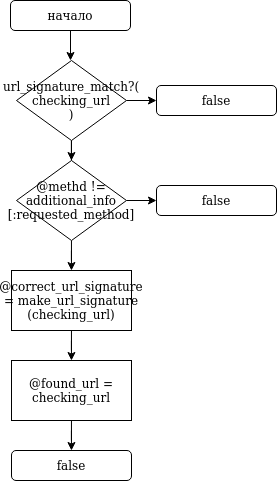

The diagram above was exported from draw.io. Its source (the exported page's mxGraphModel, read from the mxfile embedded in the PNG):
<mxGraphModel dx="370" dy="690" grid="1" gridSize="10" guides="1" tooltips="1" connect="1" arrows="1" fold="1" page="1" pageScale="1" pageWidth="827" pageHeight="1169" math="0" shadow="0">
  <root>
    <mxCell id="0" />
    <mxCell id="1" parent="0" />
    <mxCell id="TtExzd5zuu7moBImFZO7-6" value="" style="edgeStyle=orthogonalEdgeStyle;rounded=0;orthogonalLoop=1;jettySize=auto;html=1;" edge="1" parent="1" source="TtExzd5zuu7moBImFZO7-1">
      <mxGeometry relative="1" as="geometry">
        <mxPoint x="414" y="100" as="targetPoint" />
      </mxGeometry>
    </mxCell>
    <mxCell id="TtExzd5zuu7moBImFZO7-1" value="начало" style="rounded=1;whiteSpace=wrap;html=1;" vertex="1" parent="1">
      <mxGeometry x="354" y="40" width="120" height="30" as="geometry" />
    </mxCell>
    <mxCell id="TtExzd5zuu7moBImFZO7-95" value="false" style="rounded=1;whiteSpace=wrap;html=1;" vertex="1" parent="1">
      <mxGeometry x="500" y="125" width="120" height="30" as="geometry" />
    </mxCell>
    <mxCell id="TtExzd5zuu7moBImFZO7-112" value="" style="edgeStyle=orthogonalEdgeStyle;rounded=0;orthogonalLoop=1;jettySize=auto;html=1;" edge="1" parent="1" source="TtExzd5zuu7moBImFZO7-111" target="TtExzd5zuu7moBImFZO7-95">
      <mxGeometry relative="1" as="geometry" />
    </mxCell>
    <mxCell id="TtExzd5zuu7moBImFZO7-118" value="" style="edgeStyle=orthogonalEdgeStyle;rounded=0;orthogonalLoop=1;jettySize=auto;html=1;" edge="1" parent="1" source="TtExzd5zuu7moBImFZO7-111" target="TtExzd5zuu7moBImFZO7-113">
      <mxGeometry relative="1" as="geometry" />
    </mxCell>
    <mxCell id="TtExzd5zuu7moBImFZO7-111" value="&lt;div&gt;url_signature_match?(&lt;/div&gt;&lt;div&gt;checking_url&lt;/div&gt;&lt;div&gt;)&lt;br&gt;&lt;/div&gt;" style="rhombus;whiteSpace=wrap;html=1;" vertex="1" parent="1">
      <mxGeometry x="360" y="100" width="110" height="80" as="geometry" />
    </mxCell>
    <mxCell id="TtExzd5zuu7moBImFZO7-115" value="" style="edgeStyle=orthogonalEdgeStyle;rounded=0;orthogonalLoop=1;jettySize=auto;html=1;" edge="1" parent="1" source="TtExzd5zuu7moBImFZO7-113" target="TtExzd5zuu7moBImFZO7-114">
      <mxGeometry relative="1" as="geometry" />
    </mxCell>
    <mxCell id="TtExzd5zuu7moBImFZO7-119" value="" style="edgeStyle=orthogonalEdgeStyle;rounded=0;orthogonalLoop=1;jettySize=auto;html=1;" edge="1" parent="1" source="TtExzd5zuu7moBImFZO7-113" target="TtExzd5zuu7moBImFZO7-116">
      <mxGeometry relative="1" as="geometry" />
    </mxCell>
    <mxCell id="TtExzd5zuu7moBImFZO7-113" value="&lt;div&gt;@methd !=&lt;/div&gt;&lt;div&gt;additional_info&lt;/div&gt;&lt;div&gt;[:requested_method]&lt;br&gt;&lt;/div&gt;" style="rhombus;whiteSpace=wrap;html=1;" vertex="1" parent="1">
      <mxGeometry x="360" y="200" width="110" height="80" as="geometry" />
    </mxCell>
    <mxCell id="TtExzd5zuu7moBImFZO7-114" value="false" style="rounded=1;whiteSpace=wrap;html=1;" vertex="1" parent="1">
      <mxGeometry x="500" y="225" width="120" height="30" as="geometry" />
    </mxCell>
    <mxCell id="TtExzd5zuu7moBImFZO7-120" value="" style="edgeStyle=orthogonalEdgeStyle;rounded=0;orthogonalLoop=1;jettySize=auto;html=1;" edge="1" parent="1" source="TtExzd5zuu7moBImFZO7-116" target="TtExzd5zuu7moBImFZO7-117">
      <mxGeometry relative="1" as="geometry" />
    </mxCell>
    <mxCell id="TtExzd5zuu7moBImFZO7-116" value="&lt;div&gt;@correct_url_signature&lt;/div&gt;&lt;div&gt;= make_url_signature&lt;/div&gt;&lt;div&gt;(checking_url)&lt;br&gt;&lt;/div&gt;" style="rounded=0;whiteSpace=wrap;html=1;" vertex="1" parent="1">
      <mxGeometry x="355" y="310" width="120" height="60" as="geometry" />
    </mxCell>
    <mxCell id="TtExzd5zuu7moBImFZO7-122" value="" style="edgeStyle=orthogonalEdgeStyle;rounded=0;orthogonalLoop=1;jettySize=auto;html=1;" edge="1" parent="1" source="TtExzd5zuu7moBImFZO7-117" target="TtExzd5zuu7moBImFZO7-121">
      <mxGeometry relative="1" as="geometry" />
    </mxCell>
    <mxCell id="TtExzd5zuu7moBImFZO7-117" value="&lt;div&gt;@found_url =&lt;/div&gt;&lt;div&gt;checking_url&lt;br&gt;&lt;/div&gt;" style="rounded=0;whiteSpace=wrap;html=1;" vertex="1" parent="1">
      <mxGeometry x="355" y="400" width="120" height="60" as="geometry" />
    </mxCell>
    <mxCell id="TtExzd5zuu7moBImFZO7-121" value="false" style="rounded=1;whiteSpace=wrap;html=1;" vertex="1" parent="1">
      <mxGeometry x="355" y="490" width="120" height="30" as="geometry" />
    </mxCell>
  </root>
</mxGraphModel>